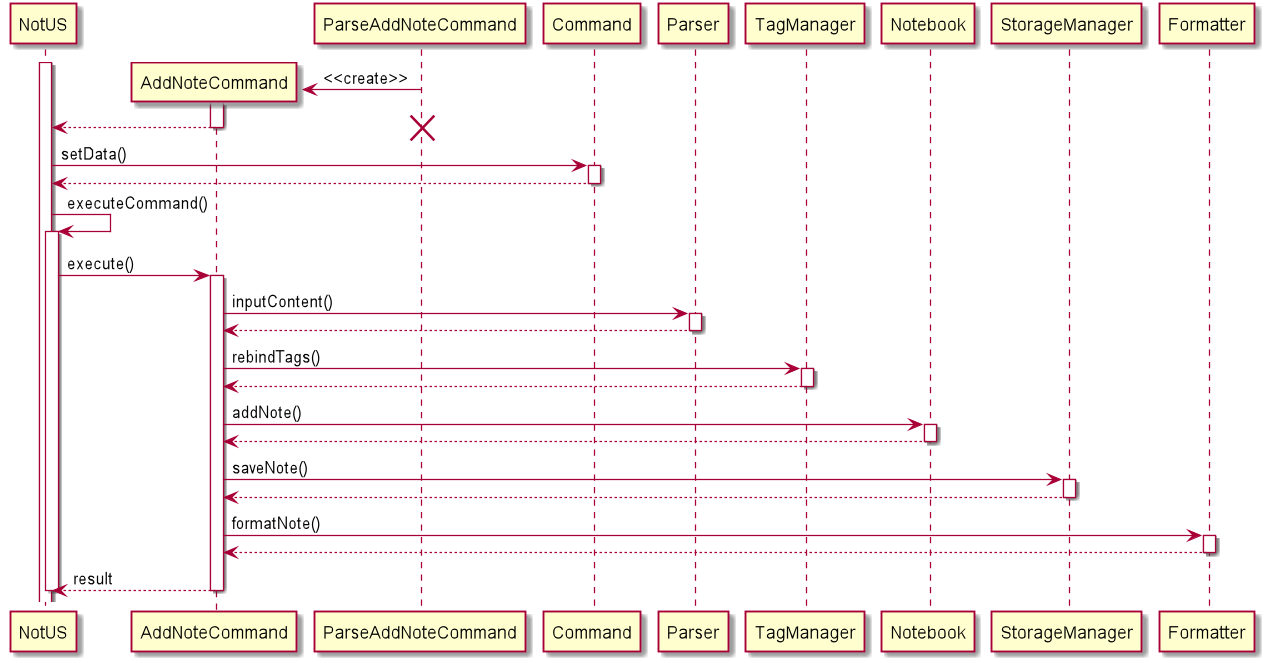

The diagram above was rendered by PlantUML. Its source (embedded in the PNG):
@startuml

activate NotUS

create AddNoteCommand

ParseAddNoteCommand -> AddNoteCommand: <<create>>

activate AddNoteCommand
AddNoteCommand --> NotUS
deactivate AddNoteCommand

deactivate ParseAddNoteCommand

destroy ParseAddNoteCommand

NotUS -> Command: setData()

activate Command
Command --> NotUS
deactivate Command

NotUS -> NotUS: executeCommand()
activate NotUS
NotUS -> AddNoteCommand: execute()

activate AddNoteCommand
AddNoteCommand -> Parser: inputContent()
activate Parser
return

deactivate Parser
AddNoteCommand -> TagManager: rebindTags()
activate TagManager
return
deactivate TagManager

AddNoteCommand -> Notebook: addNote()
activate Notebook
return
deactivate Notebook

AddNoteCommand -> StorageManager: saveNote()
activate StorageManager
return
deactivate StorageManager

AddNoteCommand -> Formatter: formatNote()
activate Formatter
return
deactivate Formatter

AddNoteCommand --> NotUS: result
deactivate AddNoteCommand

deactivate NotUS

@enduml